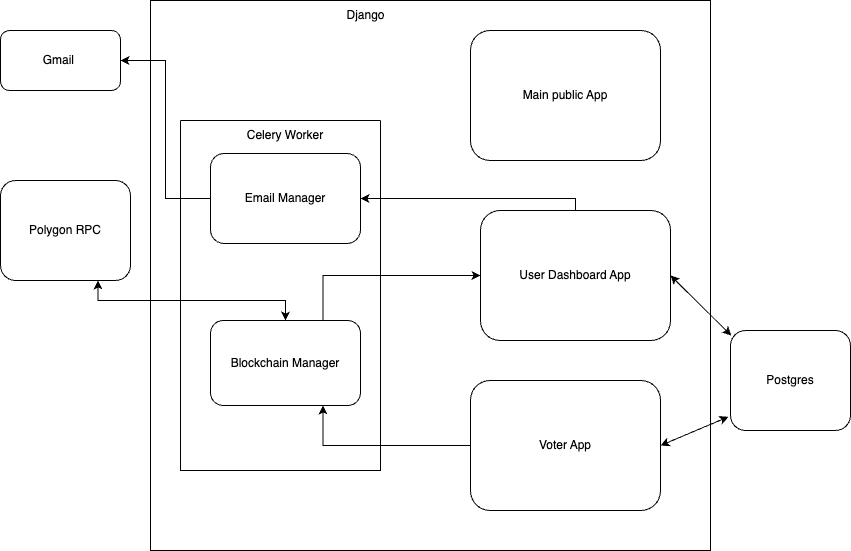

The diagram above was exported from draw.io. Its source (the exported page's mxGraphModel, read from the mxfile embedded in the PNG):
<mxGraphModel dx="1605" dy="1214" grid="1" gridSize="10" guides="1" tooltips="1" connect="1" arrows="1" fold="1" page="1" pageScale="1" pageWidth="1169" pageHeight="826" math="0" shadow="0">
  <root>
    <mxCell id="0" />
    <mxCell id="1" parent="0" />
    <mxCell id="7lU71L_MwXaMtEH6bNDs-5" value="" style="rounded=0;whiteSpace=wrap;html=1;" parent="1" vertex="1">
      <mxGeometry x="310" y="170" width="560" height="550" as="geometry" />
    </mxCell>
    <mxCell id="7lU71L_MwXaMtEH6bNDs-6" value="Django" style="text;html=1;align=center;verticalAlign=middle;whiteSpace=wrap;rounded=0;" parent="1" vertex="1">
      <mxGeometry x="472.5" y="170" width="105" height="30" as="geometry" />
    </mxCell>
    <mxCell id="7lU71L_MwXaMtEH6bNDs-7" value="Main public App" style="rounded=1;whiteSpace=wrap;html=1;" parent="1" vertex="1">
      <mxGeometry x="630" y="200" width="190" height="130" as="geometry" />
    </mxCell>
    <mxCell id="7lU71L_MwXaMtEH6bNDs-8" value="User Dashboard App" style="rounded=1;whiteSpace=wrap;html=1;" parent="1" vertex="1">
      <mxGeometry x="640" y="380" width="190" height="130" as="geometry" />
    </mxCell>
    <mxCell id="7lU71L_MwXaMtEH6bNDs-9" value="Voter App" style="rounded=1;whiteSpace=wrap;html=1;" parent="1" vertex="1">
      <mxGeometry x="630" y="550" width="190" height="130" as="geometry" />
    </mxCell>
    <mxCell id="7lU71L_MwXaMtEH6bNDs-13" value="" style="rounded=1;whiteSpace=wrap;html=1;" parent="1" vertex="1">
      <mxGeometry x="890" y="500" width="120" height="100" as="geometry" />
    </mxCell>
    <mxCell id="7lU71L_MwXaMtEH6bNDs-14" value="Postgres" style="text;html=1;align=center;verticalAlign=middle;whiteSpace=wrap;rounded=0;" parent="1" vertex="1">
      <mxGeometry x="920" y="535" width="60" height="30" as="geometry" />
    </mxCell>
    <mxCell id="ISusEjWrIM59nEFHMj03-4" style="edgeStyle=orthogonalEdgeStyle;rounded=0;orthogonalLoop=1;jettySize=auto;html=1;exitX=0.75;exitY=1;exitDx=0;exitDy=0;entryX=0.5;entryY=0;entryDx=0;entryDy=0;startArrow=classic;startFill=1;" parent="1" source="7lU71L_MwXaMtEH6bNDs-17" target="ISusEjWrIM59nEFHMj03-3" edge="1">
      <mxGeometry relative="1" as="geometry" />
    </mxCell>
    <mxCell id="7lU71L_MwXaMtEH6bNDs-17" value="Polygon RPC" style="rounded=1;whiteSpace=wrap;html=1;" parent="1" vertex="1">
      <mxGeometry x="160" y="350" width="130" height="100" as="geometry" />
    </mxCell>
    <mxCell id="7lU71L_MwXaMtEH6bNDs-19" value="" style="endArrow=classic;startArrow=classic;html=1;rounded=0;exitX=1;exitY=0.5;exitDx=0;exitDy=0;entryX=-0.017;entryY=0.863;entryDx=0;entryDy=0;entryPerimeter=0;" parent="1" source="7lU71L_MwXaMtEH6bNDs-9" target="7lU71L_MwXaMtEH6bNDs-13" edge="1">
      <mxGeometry width="50" height="50" relative="1" as="geometry">
        <mxPoint x="840" y="540" as="sourcePoint" />
        <mxPoint x="758.02" y="623.8800000000001" as="targetPoint" />
      </mxGeometry>
    </mxCell>
    <mxCell id="7lU71L_MwXaMtEH6bNDs-20" value="" style="endArrow=classic;startArrow=classic;html=1;rounded=0;exitX=1;exitY=0.5;exitDx=0;exitDy=0;entryX=0.006;entryY=0.05;entryDx=0;entryDy=0;entryPerimeter=0;" parent="1" source="7lU71L_MwXaMtEH6bNDs-8" target="7lU71L_MwXaMtEH6bNDs-13" edge="1">
      <mxGeometry width="50" height="50" relative="1" as="geometry">
        <mxPoint x="702" y="450.5" as="sourcePoint" />
        <mxPoint x="760" y="449.5" as="targetPoint" />
      </mxGeometry>
    </mxCell>
    <mxCell id="ISusEjWrIM59nEFHMj03-5" style="edgeStyle=orthogonalEdgeStyle;rounded=0;orthogonalLoop=1;jettySize=auto;html=1;exitX=0.75;exitY=0;exitDx=0;exitDy=0;entryX=0;entryY=0.5;entryDx=0;entryDy=0;" parent="1" source="ISusEjWrIM59nEFHMj03-3" target="7lU71L_MwXaMtEH6bNDs-8" edge="1">
      <mxGeometry relative="1" as="geometry" />
    </mxCell>
    <mxCell id="ISusEjWrIM59nEFHMj03-6" style="edgeStyle=orthogonalEdgeStyle;rounded=0;orthogonalLoop=1;jettySize=auto;html=1;exitX=0.75;exitY=1;exitDx=0;exitDy=0;entryX=0;entryY=0.5;entryDx=0;entryDy=0;startArrow=classic;startFill=1;endArrow=none;endFill=0;" parent="1" source="ISusEjWrIM59nEFHMj03-3" target="7lU71L_MwXaMtEH6bNDs-9" edge="1">
      <mxGeometry relative="1" as="geometry" />
    </mxCell>
    <mxCell id="ISusEjWrIM59nEFHMj03-3" value="Blockchain Manager" style="rounded=1;whiteSpace=wrap;html=1;" parent="1" vertex="1">
      <mxGeometry x="370" y="490" width="150" height="85" as="geometry" />
    </mxCell>
    <mxCell id="ISusEjWrIM59nEFHMj03-8" value="Gmail&amp;nbsp;" style="rounded=1;whiteSpace=wrap;html=1;" parent="1" vertex="1">
      <mxGeometry x="160" y="200" width="120" height="60" as="geometry" />
    </mxCell>
    <mxCell id="ISusEjWrIM59nEFHMj03-10" style="edgeStyle=orthogonalEdgeStyle;rounded=0;orthogonalLoop=1;jettySize=auto;html=1;entryX=1;entryY=0.5;entryDx=0;entryDy=0;" parent="1" source="ISusEjWrIM59nEFHMj03-9" target="ISusEjWrIM59nEFHMj03-8" edge="1">
      <mxGeometry relative="1" as="geometry" />
    </mxCell>
    <mxCell id="Wgpx44XuSB22dZr_rur7-1" style="edgeStyle=orthogonalEdgeStyle;rounded=0;orthogonalLoop=1;jettySize=auto;html=1;exitX=1;exitY=0.5;exitDx=0;exitDy=0;entryX=0.5;entryY=0;entryDx=0;entryDy=0;startArrow=classic;startFill=1;endArrow=none;endFill=0;" edge="1" parent="1" source="ISusEjWrIM59nEFHMj03-9" target="7lU71L_MwXaMtEH6bNDs-8">
      <mxGeometry relative="1" as="geometry">
        <Array as="points">
          <mxPoint x="735" y="368" />
        </Array>
      </mxGeometry>
    </mxCell>
    <mxCell id="ISusEjWrIM59nEFHMj03-9" value="Email Manager" style="rounded=1;whiteSpace=wrap;html=1;" parent="1" vertex="1">
      <mxGeometry x="370" y="323" width="150" height="90" as="geometry" />
    </mxCell>
    <mxCell id="QPX3uchr5MGFNUlFGKS9-3" value="" style="swimlane;startSize=0;" parent="1" vertex="1">
      <mxGeometry x="340" y="290" width="200" height="350" as="geometry">
        <mxRectangle x="340" y="290" width="50" height="40" as="alternateBounds" />
      </mxGeometry>
    </mxCell>
    <mxCell id="QPX3uchr5MGFNUlFGKS9-4" value="Celery Worker" style="text;html=1;align=center;verticalAlign=middle;whiteSpace=wrap;rounded=0;" parent="QPX3uchr5MGFNUlFGKS9-3" vertex="1">
      <mxGeometry x="55" width="100" height="30" as="geometry" />
    </mxCell>
  </root>
</mxGraphModel>